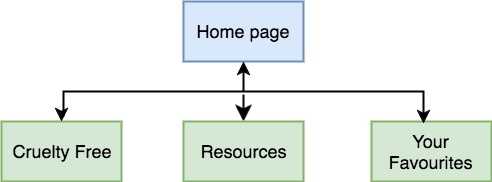

The diagram above was exported from draw.io. Its source (the exported page's mxGraphModel, read from the mxfile embedded in the PNG):
<mxGraphModel dx="673" dy="414" grid="1" gridSize="10" guides="1" tooltips="1" connect="1" arrows="1" fold="1" page="1" pageScale="1" pageWidth="550" pageHeight="350" background="#ffffff" math="0" shadow="0">
  <root>
    <mxCell id="0" />
    <mxCell id="1" parent="0" />
    <mxCell id="2" value="Home page" style="whiteSpace=wrap;html=1;strokeWidth=2;fillColor=#dae8fc;fontSize=18;strokeColor=#6c8ebf;" vertex="1" parent="1">
      <mxGeometry x="222" y="60" width="120" height="60" as="geometry" />
    </mxCell>
    <mxCell id="3" value="Cruelty Free" style="whiteSpace=wrap;html=1;strokeWidth=2;fillColor=#d5e8d4;fontSize=18;strokeColor=#82b366;" vertex="1" parent="1">
      <mxGeometry x="40" y="180" width="120" height="60" as="geometry" />
    </mxCell>
    <mxCell id="10" style="edgeStyle=orthogonalEdgeStyle;rounded=0;html=1;exitX=0.573;exitY=0.496;endArrow=classic;endFill=1;endSize=11;jettySize=auto;orthogonalLoop=1;fontSize=18;exitPerimeter=0;strokeWidth=2;entryX=0.5;entryY=0;" edge="1" parent="1" source="6" target="4">
      <mxGeometry relative="1" as="geometry">
        <mxPoint x="282" y="190" as="targetPoint" />
        <Array as="points">
          <mxPoint x="282" y="154" />
        </Array>
      </mxGeometry>
    </mxCell>
    <mxCell id="4" value="Resources" style="whiteSpace=wrap;html=1;strokeWidth=2;fillColor=#d5e8d4;fontSize=18;strokeColor=#82b366;" vertex="1" parent="1">
      <mxGeometry x="222" y="180" width="120" height="60" as="geometry" />
    </mxCell>
    <mxCell id="5" value="Your Favourites" style="whiteSpace=wrap;html=1;strokeWidth=2;fillColor=#d5e8d4;fontSize=18;strokeColor=#82b366;" vertex="1" parent="1">
      <mxGeometry x="410" y="180" width="120" height="60" as="geometry" />
    </mxCell>
    <mxCell id="7" style="edgeStyle=orthogonalEdgeStyle;rounded=0;html=1;exitX=0;exitY=0.5;exitPerimeter=0;entryX=0.5;entryY=1;dashed=1;endArrow=classic;endFill=1;endSize=11;jettySize=auto;orthogonalLoop=1;fontSize=18;" edge="1" parent="1" source="6" target="2">
      <mxGeometry relative="1" as="geometry" />
    </mxCell>
    <mxCell id="8" style="edgeStyle=orthogonalEdgeStyle;rounded=0;html=1;exitX=1;exitY=0;exitPerimeter=0;entryX=0.436;entryY=0.027;entryPerimeter=0;dashed=1;endArrow=classic;endFill=1;endSize=11;jettySize=auto;orthogonalLoop=1;fontSize=18;" edge="1" parent="1" source="6" target="5">
      <mxGeometry relative="1" as="geometry" />
    </mxCell>
    <mxCell id="9" style="edgeStyle=orthogonalEdgeStyle;rounded=0;html=1;exitX=1;exitY=1;exitPerimeter=0;entryX=0.5;entryY=0;dashed=1;endArrow=classic;endFill=1;endSize=11;jettySize=auto;orthogonalLoop=1;fontSize=18;" edge="1" parent="1" source="6" target="3">
      <mxGeometry relative="1" as="geometry" />
    </mxCell>
    <mxCell id="6" value="" style="strokeWidth=2;html=1;shape=mxgraph.flowchart.annotation_2;align=left;fillColor=#e1d5e7;gradientColor=none;fontSize=18;rotation=90;" vertex="1" parent="1">
      <mxGeometry x="257" y="-30" width="50" height="360" as="geometry" />
    </mxCell>
  </root>
</mxGraphModel>